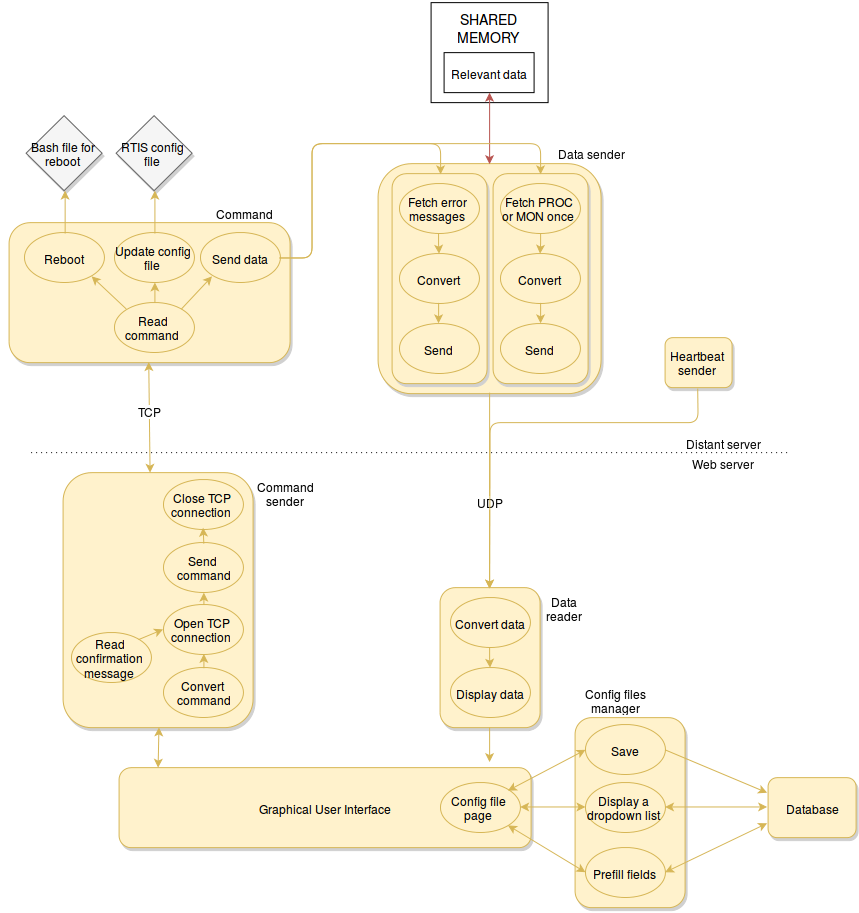

The diagram above was exported from draw.io. Its source (the exported page's mxGraphModel, read from the mxfile embedded in the PNG):
<mxGraphModel dx="2707.63" dy="959.18" grid="1" gridSize="10" guides="1" tooltips="1" connect="1" fold="1" page="1" pageScale="1" pageWidth="826" pageHeight="1169" style="default-style2" math="0">
  <root>
    <mxCell id="0" />
    <mxCell id="1" parent="0" />
    <mxCell id="50" value="" style="rounded=1;whiteSpace=wrap;html=1;fontColor=#000000;yellow;gradientColor=none;shadow=1;glass=0;" parent="1" vertex="1">
      <mxGeometry x="-413" y="571" width="223" height="230" as="geometry" />
    </mxCell>
    <mxCell id="199" value="" style="rounded=1;whiteSpace=wrap;html=1;fontColor=#000000;yellow;gradientColor=none;shadow=1;glass=0;" parent="1" vertex="1">
      <mxGeometry x="-399" y="581" width="95" height="210" as="geometry" />
    </mxCell>
    <mxCell id="129" value="" style="rounded=1;whiteSpace=wrap;html=1;fontColor=#000000;yellow;gradientColor=none;shadow=1;glass=0;" parent="1" vertex="1">
      <mxGeometry x="-728" y="880" width="190" height="255" as="geometry" />
    </mxCell>
    <mxCell id="105" value="" style="rounded=1;whiteSpace=wrap;html=1;fontColor=#000000;yellow;gradientColor=none;shadow=1;glass=0;" parent="1" vertex="1">
      <mxGeometry x="-216" y="1125" width="110" height="190" as="geometry" />
    </mxCell>
    <mxCell id="16" style="edgeStyle=orthogonalEdgeStyle;rounded=0;html=1;exitX=1;exitY=0.5;entryX=1;entryY=0.5;fontColor=#3399FF;" parent="1" edge="1">
      <mxGeometry relative="1" as="geometry">
        <mxPoint x="-227.8620689655172" y="244.8275862068965" as="sourcePoint" />
      </mxGeometry>
    </mxCell>
    <mxCell id="41" value="&lt;font style=&quot;font-size: 14px&quot;&gt;SHARED MEMORY&lt;br&gt;&lt;/font&gt;" style="whiteSpace=wrap;html=1;fontColor=#000000;horizontal=1;verticalAlign=top;" parent="1" vertex="1">
      <mxGeometry x="-360" y="410" width="117" height="100" as="geometry" />
    </mxCell>
    <mxCell id="48" value="Relevant data&lt;br&gt;" style="whiteSpace=wrap;html=1;fontColor=#000000;" parent="1" vertex="1">
      <mxGeometry x="-347" y="460" width="90" height="40" as="geometry" />
    </mxCell>
    <mxCell id="51" value="Fetch error messages&lt;br&gt;" style="ellipse;whiteSpace=wrap;html=1;yellow;shadow=0;gradientColor=none;" parent="1" vertex="1">
      <mxGeometry x="-392" y="591" width="80" height="50" as="geometry" />
    </mxCell>
    <mxCell id="52" value="Convert&lt;br&gt;" style="ellipse;whiteSpace=wrap;html=1;yellow;shadow=0;gradientColor=none;" parent="1" vertex="1">
      <mxGeometry x="-392" y="661" width="80" height="50" as="geometry" />
    </mxCell>
    <mxCell id="54" value="Data sender&lt;br&gt;" style="text;html=1;strokeColor=none;fillColor=none;align=center;verticalAlign=middle;whiteSpace=wrap;overflow=hidden;shadow=0;" parent="1" vertex="1">
      <mxGeometry x="-243" y="550" width="85" height="20" as="geometry" />
    </mxCell>
    <mxCell id="56" value="" style="endArrow=none;html=1;dashed=1;dashPattern=1 4;shadow=0;" parent="1" edge="1">
      <mxGeometry width="50" height="50" relative="1" as="geometry">
        <mxPoint x="-760" y="860" as="sourcePoint" />
        <mxPoint x="-3" y="860" as="targetPoint" />
      </mxGeometry>
    </mxCell>
    <mxCell id="57" value="Distant server&lt;br&gt;" style="text;html=1;strokeColor=none;fillColor=none;align=center;verticalAlign=middle;whiteSpace=wrap;overflow=hidden;shadow=0;" parent="1" vertex="1">
      <mxGeometry x="-113" y="840" width="90" height="20" as="geometry" />
    </mxCell>
    <mxCell id="58" value="Web server&lt;br&gt;" style="text;html=1;strokeColor=none;fillColor=none;align=center;verticalAlign=middle;whiteSpace=wrap;overflow=hidden;shadow=0;" parent="1" vertex="1">
      <mxGeometry x="-113" y="860" width="90" height="20" as="geometry" />
    </mxCell>
    <mxCell id="60" value="&lt;div align=&quot;right&quot;&gt;Graphical User Interface&lt;br&gt;&lt;/div&gt;" style="rounded=1;whiteSpace=wrap;html=1;yellow;gradientColor=none;glass=0;align=center;labelPosition=center;verticalLabelPosition=middle;verticalAlign=middle;" parent="1" vertex="1">
      <mxGeometry x="-672" y="1175" width="412" height="80" as="geometry" />
    </mxCell>
    <mxCell id="61" value="Database" style="rounded=1;whiteSpace=wrap;html=1;yellow;gradientColor=none;glass=0;" parent="1" vertex="1">
      <mxGeometry x="-23" y="1185" width="88" height="60" as="geometry" />
    </mxCell>
    <mxCell id="64" value="" style="endArrow=classic;html=1;yellow;shadow=0;entryX=0.5;entryY=0;exitX=0.5;exitY=1;" parent="1" source="50" target="93" edge="1">
      <mxGeometry width="50" height="50" relative="1" as="geometry">
        <mxPoint x="-296.82758620689674" y="850" as="sourcePoint" />
        <mxPoint x="-248" y="950" as="targetPoint" />
      </mxGeometry>
    </mxCell>
    <mxCell id="217" value="UDP&lt;br&gt;" style="text;html=1;resizable=0;;align=center;verticalAlign=middle;labelBackgroundColor=#ffffff;" parent="64" connectable="0" vertex="1">
      <mxGeometry x="0.1744" relative="1" as="geometry">
        <mxPoint y="-6" as="offset" />
      </mxGeometry>
    </mxCell>
    <mxCell id="69" value="" style="rounded=1;whiteSpace=wrap;html=1;fontColor=#000000;yellow;gradientColor=none;shadow=1;glass=0;" parent="1" vertex="1">
      <mxGeometry x="-782" y="630" width="281" height="140" as="geometry" />
    </mxCell>
    <mxCell id="70" value="Read command&lt;br&gt;" style="ellipse;whiteSpace=wrap;html=1;yellow;shadow=0;gradientColor=none;" parent="1" vertex="1">
      <mxGeometry x="-677" y="710" width="80" height="50" as="geometry" />
    </mxCell>
    <mxCell id="71" value="Send data&lt;br&gt;" style="ellipse;whiteSpace=wrap;html=1;yellow;shadow=0;gradientColor=none;" parent="1" vertex="1">
      <mxGeometry x="-591" y="640" width="80" height="50" as="geometry" />
    </mxCell>
    <mxCell id="73" value="Command reader&lt;br&gt;" style="text;html=1;strokeColor=none;fillColor=none;align=center;verticalAlign=middle;whiteSpace=wrap;overflow=hidden;shadow=0;" parent="1" vertex="1">
      <mxGeometry x="-597" y="610" width="100" height="20" as="geometry" />
    </mxCell>
    <mxCell id="75" style="edgeStyle=orthogonalEdgeStyle;rounded=0;html=1;exitX=0.5;exitY=1;yellow;shadow=0;" parent="1" source="51" target="52" edge="1">
      <mxGeometry relative="1" as="geometry" />
    </mxCell>
    <mxCell id="76" value="" style="endArrow=classic;html=1;entryX=0;entryY=1;exitX=1;exitY=0;yellow;shadow=0;" parent="1" source="70" target="71" edge="1">
      <mxGeometry width="50" height="50" relative="1" as="geometry">
        <mxPoint x="-610" y="645" as="sourcePoint" />
        <mxPoint x="-560" y="595" as="targetPoint" />
      </mxGeometry>
    </mxCell>
    <mxCell id="81" value="Send&lt;br&gt;" style="ellipse;whiteSpace=wrap;html=1;yellow;shadow=0;gradientColor=none;" parent="1" vertex="1">
      <mxGeometry x="-392" y="731" width="80" height="50" as="geometry" />
    </mxCell>
    <mxCell id="88" value="Update config file&lt;br&gt;" style="ellipse;whiteSpace=wrap;html=1;yellow;shadow=0;gradientColor=none;" parent="1" vertex="1">
      <mxGeometry x="-677" y="640" width="80" height="50" as="geometry" />
    </mxCell>
    <mxCell id="89" value="" style="endArrow=classic;html=1;entryX=0.5;entryY=1;exitX=0.5;exitY=0;yellow;shadow=0;" parent="1" source="70" target="88" edge="1">
      <mxGeometry x="-541" y="700" width="50" height="50" as="geometry">
        <mxPoint x="-551" y="710" as="sourcePoint" />
        <mxPoint x="-541" y="700" as="targetPoint" />
      </mxGeometry>
    </mxCell>
    <mxCell id="90" value="Reboot&lt;br&gt;" style="ellipse;whiteSpace=wrap;html=1;yellow;shadow=0;gradientColor=none;" parent="1" vertex="1">
      <mxGeometry x="-767" y="640" width="80" height="50" as="geometry" />
    </mxCell>
    <mxCell id="91" value="" style="endArrow=classic;html=1;exitX=0;exitY=0;entryX=1;entryY=1;yellow;shadow=0;" parent="1" source="70" target="90" edge="1">
      <mxGeometry width="50" height="50" relative="1" as="geometry">
        <mxPoint x="-987" y="290" as="sourcePoint" />
        <mxPoint x="-937" y="240" as="targetPoint" />
      </mxGeometry>
    </mxCell>
    <mxCell id="93" value="" style="rounded=1;whiteSpace=wrap;html=1;fontColor=#000000;yellow;gradientColor=none;shadow=1;glass=0;" parent="1" vertex="1">
      <mxGeometry x="-351" y="995" width="100" height="140" as="geometry" />
    </mxCell>
    <mxCell id="94" value="Convert data&lt;br&gt;" style="ellipse;whiteSpace=wrap;html=1;yellow;shadow=0;gradientColor=none;" parent="1" vertex="1">
      <mxGeometry x="-341" y="1005" width="80" height="50" as="geometry" />
    </mxCell>
    <mxCell id="95" value="Display data&lt;br&gt;" style="ellipse;whiteSpace=wrap;html=1;yellow;shadow=0;gradientColor=none;" parent="1" vertex="1">
      <mxGeometry x="-341" y="1075" width="80" height="50" as="geometry" />
    </mxCell>
    <mxCell id="97" style="edgeStyle=orthogonalEdgeStyle;rounded=0;html=1;exitX=0.5;exitY=1;yellow;shadow=0;" parent="1" source="94" target="95" edge="1">
      <mxGeometry x="-301" y="1055" as="geometry" />
    </mxCell>
    <mxCell id="100" style="edgeStyle=orthogonalEdgeStyle;rounded=0;html=1;exitX=0.75;exitY=1;entryX=0.75;entryY=1;shadow=0;" parent="1" source="61" target="61" edge="1">
      <mxGeometry relative="1" as="geometry" />
    </mxCell>
    <mxCell id="101" value="" style="endArrow=classic;html=1;exitX=0.5;exitY=1;yellow;shadow=0;entryX=0.9;entryY=-0.062;entryPerimeter=0;" parent="1" source="93" target="60" edge="1">
      <mxGeometry x="-407" y="915" width="50" height="50" as="geometry">
        <mxPoint x="-406" y="915" as="sourcePoint" />
        <mxPoint x="-301" y="1170" as="targetPoint" />
      </mxGeometry>
    </mxCell>
    <mxCell id="102" value="Config file page&lt;br&gt;" style="ellipse;whiteSpace=wrap;html=1;yellow;shadow=0;gradientColor=none;" parent="1" vertex="1">
      <mxGeometry x="-351" y="1190" width="80" height="50" as="geometry" />
    </mxCell>
    <mxCell id="118" value="Convert&lt;br&gt;&amp;nbsp;command&lt;br&gt;" style="ellipse;whiteSpace=wrap;html=1;yellow;shadow=0;gradientColor=none;" parent="1" vertex="1">
      <mxGeometry x="-628" y="1075" width="80" height="50" as="geometry" />
    </mxCell>
    <mxCell id="120" value="Config files manager&lt;br&gt;" style="text;html=1;strokeColor=none;fillColor=none;align=center;verticalAlign=middle;whiteSpace=wrap;overflow=hidden;" parent="1" vertex="1">
      <mxGeometry x="-216" y="1090" width="80" height="35" as="geometry" />
    </mxCell>
    <mxCell id="128" value="Open TCP connection&lt;br&gt;" style="ellipse;whiteSpace=wrap;html=1;yellow;shadow=0;gradientColor=none;" parent="1" vertex="1">
      <mxGeometry x="-628" y="1012" width="80" height="50" as="geometry" />
    </mxCell>
    <mxCell id="131" value="" style="endArrow=classic;startArrow=classic;html=1;entryX=0.5;entryY=1;exitX=0.5;exitY=0;red;shadow=0;" parent="1" source="50" target="48" edge="1">
      <mxGeometry width="50" height="50" relative="1" as="geometry">
        <mxPoint x="-1210" y="390" as="sourcePoint" />
        <mxPoint x="-1160" y="340" as="targetPoint" />
      </mxGeometry>
    </mxCell>
    <mxCell id="134" value="Data reader&lt;br&gt;" style="text;html=1;strokeColor=none;fillColor=none;align=center;verticalAlign=middle;whiteSpace=wrap;overflow=hidden;shadow=0;" parent="1" vertex="1">
      <mxGeometry x="-250" y="995" width="45" height="40" as="geometry" />
    </mxCell>
    <mxCell id="135" value="&lt;div align=&quot;center&quot;&gt;Command sender&lt;br&gt;&lt;/div&gt;" style="text;html=1;strokeColor=none;fillColor=none;align=center;verticalAlign=middle;whiteSpace=wrap;overflow=hidden;shadow=0;" parent="1" vertex="1">
      <mxGeometry x="-538" y="880" width="63" height="40" as="geometry" />
    </mxCell>
    <mxCell id="137" value="Display a dropdown list&lt;br&gt;" style="ellipse;whiteSpace=wrap;html=1;yellow;shadow=0;gradientColor=none;" parent="1" vertex="1">
      <mxGeometry x="-206" y="1190" width="80" height="50" as="geometry" />
    </mxCell>
    <mxCell id="141" value="Prefill fields &lt;br&gt;" style="ellipse;whiteSpace=wrap;html=1;yellow;shadow=0;gradientColor=none;" parent="1" vertex="1">
      <mxGeometry x="-206" y="1255" width="80" height="50" as="geometry" />
    </mxCell>
    <mxCell id="152" value="Save&lt;br&gt;" style="ellipse;whiteSpace=wrap;html=1;yellow;shadow=0;gradientColor=none;" parent="1" vertex="1">
      <mxGeometry x="-206" y="1132" width="80" height="50" as="geometry" />
    </mxCell>
    <mxCell id="155" value="" style="endArrow=classic;html=1;yellow;shadow=0;entryX=0;entryY=0.25;exitX=1;exitY=0.5;" parent="1" source="152" target="61" edge="1">
      <mxGeometry x="-190" y="1295" width="50" height="50" as="geometry">
        <mxPoint x="-190" y="1312" as="sourcePoint" />
        <mxPoint x="-168" y="1295" as="targetPoint" />
      </mxGeometry>
    </mxCell>
    <mxCell id="167" style="edgeStyle=orthogonalEdgeStyle;rounded=0;html=1;exitX=0;exitY=0.5;entryX=0;entryY=0.5;" parent="1" source="69" target="69" edge="1">
      <mxGeometry relative="1" as="geometry" />
    </mxCell>
    <mxCell id="169" value="" style="endArrow=classic;startArrow=classic;html=1;yellow;shadow=0;entryX=1;entryY=0.5;exitX=0;exitY=0.5;" parent="1" source="137" target="102" edge="1">
      <mxGeometry width="50" height="50" relative="1" as="geometry">
        <mxPoint x="-762" y="1255" as="sourcePoint" />
        <mxPoint x="-712" y="1205" as="targetPoint" />
      </mxGeometry>
    </mxCell>
    <mxCell id="170" value="" style="endArrow=classic;startArrow=classic;html=1;yellow;shadow=0;entryX=1;entryY=1;exitX=0;exitY=0.5;" parent="1" source="141" target="102" edge="1">
      <mxGeometry x="-749" y="1285" width="50" height="50" as="geometry">
        <mxPoint x="-832" y="1280" as="sourcePoint" />
        <mxPoint x="-629" y="1285" as="targetPoint" />
      </mxGeometry>
    </mxCell>
    <mxCell id="174" value="" style="endArrow=classic;startArrow=classic;html=1;yellow;shadow=0;entryX=0;entryY=0.5;exitX=1;exitY=0.5;" parent="1" source="137" target="61" edge="1">
      <mxGeometry x="-148" y="1225" width="50" height="50" as="geometry">
        <mxPoint x="-148" y="1265" as="sourcePoint" />
        <mxPoint x="22" y="1225" as="targetPoint" />
      </mxGeometry>
    </mxCell>
    <mxCell id="175" value="" style="endArrow=classic;startArrow=classic;html=1;yellow;shadow=0;entryX=0;entryY=0.75;exitX=1;exitY=0.5;" parent="1" source="141" target="61" edge="1">
      <mxGeometry x="-65" y="1295" width="50" height="50" as="geometry">
        <mxPoint x="-148" y="1339" as="sourcePoint" />
        <mxPoint x="32" y="1235" as="targetPoint" />
      </mxGeometry>
    </mxCell>
    <mxCell id="176" style="edgeStyle=orthogonalEdgeStyle;rounded=0;html=1;exitX=0.5;exitY=1;entryX=0.5;entryY=1;shadow=0;" parent="1" source="120" target="120" edge="1">
      <mxGeometry relative="1" as="geometry" />
    </mxCell>
    <mxCell id="178" value="" style="endArrow=classic;html=1;yellow;shadow=0;entryX=0.5;entryY=1;exitX=0.5;exitY=0;" parent="1" source="118" target="128" edge="1">
      <mxGeometry width="50" height="50" relative="1" as="geometry">
        <mxPoint x="-765" y="1075" as="sourcePoint" />
        <mxPoint x="-715" y="1025" as="targetPoint" />
      </mxGeometry>
    </mxCell>
    <mxCell id="181" value="Read confirmation message&lt;br&gt;" style="ellipse;whiteSpace=wrap;html=1;yellow;shadow=0;gradientColor=none;" parent="1" vertex="1">
      <mxGeometry x="-720" y="1040" width="80" height="50" as="geometry" />
    </mxCell>
    <mxCell id="184" value="" style="endArrow=classic;html=1;yellow;shadow=0;entryX=0;entryY=0.5;exitX=1;exitY=0;" parent="1" source="181" target="128" edge="1">
      <mxGeometry x="-608" y="770" width="50" height="50" as="geometry">
        <mxPoint x="-628" y="1030" as="sourcePoint" />
        <mxPoint x="-670.9166666666665" y="990" as="targetPoint" />
      </mxGeometry>
    </mxCell>
    <mxCell id="185" value="" style="endArrow=classic;startArrow=classic;html=1;yellow;shadow=0;entryX=0.5;entryY=1;" parent="1" target="129" edge="1">
      <mxGeometry width="50" height="50" relative="1" as="geometry">
        <mxPoint x="-633" y="1175" as="sourcePoint" />
        <mxPoint x="-636" y="1135" as="targetPoint" />
      </mxGeometry>
    </mxCell>
    <mxCell id="191" value="Bash file for reboot&lt;br&gt;" style="rhombus;whiteSpace=wrap;html=1;gray;gradientColor=none;" parent="1" vertex="1">
      <mxGeometry x="-765" y="523" width="76" height="75" as="geometry" />
    </mxCell>
    <mxCell id="196" value="" style="endArrow=classic;html=1;yellow;shadow=0;entryX=0.5;entryY=0;exitX=0.5;exitY=1;" parent="1" source="52" target="81" edge="1">
      <mxGeometry width="50" height="50" relative="1" as="geometry">
        <mxPoint x="-133" y="761" as="sourcePoint" />
        <mxPoint x="-83" y="711" as="targetPoint" />
      </mxGeometry>
    </mxCell>
    <mxCell id="200" value="" style="rounded=1;whiteSpace=wrap;html=1;fontColor=#000000;yellow;gradientColor=none;shadow=1;glass=0;" parent="1" vertex="1">
      <mxGeometry x="-298" y="581" width="95" height="210" as="geometry" />
    </mxCell>
    <mxCell id="201" value="Fetch PROC or MON once&lt;br&gt;" style="ellipse;whiteSpace=wrap;html=1;yellow;shadow=0;gradientColor=none;" parent="1" vertex="1">
      <mxGeometry x="-291" y="591" width="80" height="50" as="geometry" />
    </mxCell>
    <mxCell id="202" value="Convert&lt;br&gt;" style="ellipse;whiteSpace=wrap;html=1;yellow;shadow=0;gradientColor=none;" parent="1" vertex="1">
      <mxGeometry x="-291" y="661" width="80" height="50" as="geometry" />
    </mxCell>
    <mxCell id="203" style="edgeStyle=orthogonalEdgeStyle;rounded=0;html=1;exitX=0.5;exitY=1;yellow;shadow=0;" parent="1" source="201" target="202" edge="1">
      <mxGeometry x="-251" y="641" as="geometry" />
    </mxCell>
    <mxCell id="204" value="Send&lt;br&gt;" style="ellipse;whiteSpace=wrap;html=1;yellow;shadow=0;gradientColor=none;" parent="1" vertex="1">
      <mxGeometry x="-291" y="731" width="80" height="50" as="geometry" />
    </mxCell>
    <mxCell id="205" value="" style="endArrow=classic;html=1;yellow;shadow=0;entryX=0.5;entryY=0;exitX=0.5;exitY=1;" parent="1" source="202" target="204" edge="1">
      <mxGeometry x="-251" y="711" width="50" height="50" as="geometry">
        <mxPoint x="-32" y="761" as="sourcePoint" />
        <mxPoint x="18" y="711" as="targetPoint" />
      </mxGeometry>
    </mxCell>
    <mxCell id="220" value="" style="endArrow=classic;startArrow=classic;html=1;yellow;shadow=0;entryX=1;entryY=0;exitX=0;exitY=0.5;" parent="1" source="152" target="102" edge="1">
      <mxGeometry width="50" height="50" relative="1" as="geometry">
        <mxPoint x="-200" y="1157" as="sourcePoint" />
        <mxPoint x="-712" y="1175" as="targetPoint" />
      </mxGeometry>
    </mxCell>
    <mxCell id="222" value="Heartbeat sender&lt;br&gt;" style="rounded=1;whiteSpace=wrap;html=1;fontColor=#000000;yellow;gradientColor=none;shadow=1;glass=0;" parent="1" vertex="1">
      <mxGeometry x="-126" y="745" width="67" height="50" as="geometry" />
    </mxCell>
    <mxCell id="228" value="RTIS config file&lt;br&gt;" style="rhombus;whiteSpace=wrap;html=1;gray;gradientColor=none;" parent="1" vertex="1">
      <mxGeometry x="-675" y="523" width="76" height="75" as="geometry" />
    </mxCell>
    <mxCell id="229" value="" style="endArrow=classic;html=1;exitX=0.5;exitY=0;entryX=0.5;entryY=1;yellow;shadow=0;" parent="1" source="90" target="191" edge="1">
      <mxGeometry x="-689" y="693" width="50" height="50" as="geometry">
        <mxPoint x="-655" y="727" as="sourcePoint" />
        <mxPoint x="-689" y="693" as="targetPoint" />
      </mxGeometry>
    </mxCell>
    <mxCell id="230" value="" style="endArrow=classic;html=1;exitX=0.5;exitY=0;entryX=0.5;entryY=1;yellow;shadow=0;" parent="1" source="88" target="228" edge="1">
      <mxGeometry x="-679" y="703" width="50" height="50" as="geometry">
        <mxPoint x="-717" y="650" as="sourcePoint" />
        <mxPoint x="-717" y="608" as="targetPoint" />
      </mxGeometry>
    </mxCell>
    <mxCell id="233" value="" style="endArrow=classic;startArrow=classic;html=1;entryX=0.5;entryY=1;yellow;shadow=0;" parent="1" target="69" edge="1">
      <mxGeometry width="50" height="50" relative="1" as="geometry">
        <mxPoint x="-641" y="880" as="sourcePoint" />
        <mxPoint x="-920" y="590" as="targetPoint" />
      </mxGeometry>
    </mxCell>
    <mxCell id="234" value="TCP" style="text;html=1;resizable=0;;align=center;verticalAlign=middle;labelBackgroundColor=#ffffff;" parent="233" connectable="0" vertex="1">
      <mxGeometry x="0.3291" y="1" relative="1" as="geometry">
        <mxPoint x="1" y="10" as="offset" />
      </mxGeometry>
    </mxCell>
    <mxCell id="292" value="" style="endArrow=classic;html=1;exitX=1;exitY=0.5;edgeStyle=orthogonalEdgeStyle;yellow;shadow=0;entryX=0.5;entryY=0;" parent="1" source="71" target="200" edge="1">
      <mxGeometry x="-534" y="535" width="50" height="50" as="geometry">
        <mxPoint x="-535" y="665" as="sourcePoint" />
        <mxPoint x="-87" y="550" as="targetPoint" />
        <Array as="points">
          <mxPoint x="-480" y="666" />
          <mxPoint x="-480" y="550" />
          <mxPoint x="-250" y="550" />
        </Array>
      </mxGeometry>
    </mxCell>
    <mxCell id="293" value="" style="endArrow=classic;html=1;edgeStyle=orthogonalEdgeStyle;yellow;shadow=0;entryX=0.5;entryY=0;exitX=1;exitY=0.5;" parent="1" source="71" target="199" edge="1">
      <mxGeometry x="-534" y="535" width="50" height="50" as="geometry">
        <mxPoint x="-530" y="665" as="sourcePoint" />
        <mxPoint x="-397" y="550" as="targetPoint" />
        <Array as="points">
          <mxPoint x="-480" y="666" />
          <mxPoint x="-480" y="550" />
          <mxPoint x="-352" y="550" />
        </Array>
      </mxGeometry>
    </mxCell>
    <mxCell id="294" value="Send&lt;br&gt;&amp;nbsp;command&lt;br&gt;" style="ellipse;whiteSpace=wrap;html=1;yellow;shadow=0;gradientColor=none;" parent="1" vertex="1">
      <mxGeometry x="-628" y="950" width="80" height="50" as="geometry" />
    </mxCell>
    <mxCell id="295" value="Close TCP connection&lt;br&gt;" style="ellipse;whiteSpace=wrap;html=1;yellow;shadow=0;gradientColor=none;" parent="1" vertex="1">
      <mxGeometry x="-628" y="887" width="80" height="50" as="geometry" />
    </mxCell>
    <mxCell id="296" value="" style="endArrow=classic;html=1;yellow;shadow=0;entryX=0.5;entryY=1;exitX=0.5;exitY=0;" parent="1" source="128" target="294" edge="1">
      <mxGeometry x="-570" y="992" width="50" height="50" as="geometry">
        <mxPoint x="-570" y="1012" as="sourcePoint" />
        <mxPoint x="-570" y="992" as="targetPoint" />
      </mxGeometry>
    </mxCell>
    <mxCell id="297" value="" style="endArrow=classic;html=1;yellow;shadow=0;entryX=0.5;entryY=1;exitX=0.5;exitY=0;" parent="1" source="294" edge="1">
      <mxGeometry x="-588" y="935" width="50" height="50" as="geometry">
        <mxPoint x="-588" y="955" as="sourcePoint" />
        <mxPoint x="-588" y="935" as="targetPoint" />
      </mxGeometry>
    </mxCell>
    <mxCell id="298" style="edgeStyle=orthogonalEdgeStyle;rounded=0;html=1;exitX=1;exitY=0.25;entryX=1;entryY=0.25;shadow=0;" parent="1" source="60" target="60" edge="1">
      <mxGeometry relative="1" as="geometry" />
    </mxCell>
    <mxCell id="300" style="edgeStyle=orthogonalEdgeStyle;rounded=0;html=1;exitX=1;exitY=1;entryX=1;entryY=1;" parent="1" source="51" target="51" edge="1">
      <mxGeometry relative="1" as="geometry" />
    </mxCell>
    <mxCell id="317" value="" style="endArrow=none;startArrow=classic;html=1;entryX=0.5;entryY=1;exitX=0.5;exitY=0;plain-yellow;endFill=0;" parent="1" source="93" target="222" edge="1">
      <mxGeometry width="50" height="50" relative="1" as="geometry">
        <mxPoint x="-176" y="859.9603960396039" as="sourcePoint" />
        <mxPoint x="-126" y="809.9603960396039" as="targetPoint" />
        <Array as="points">
          <mxPoint x="-301" y="830" />
          <mxPoint x="-93" y="830" />
        </Array>
      </mxGeometry>
    </mxCell>
  </root>
</mxGraphModel>